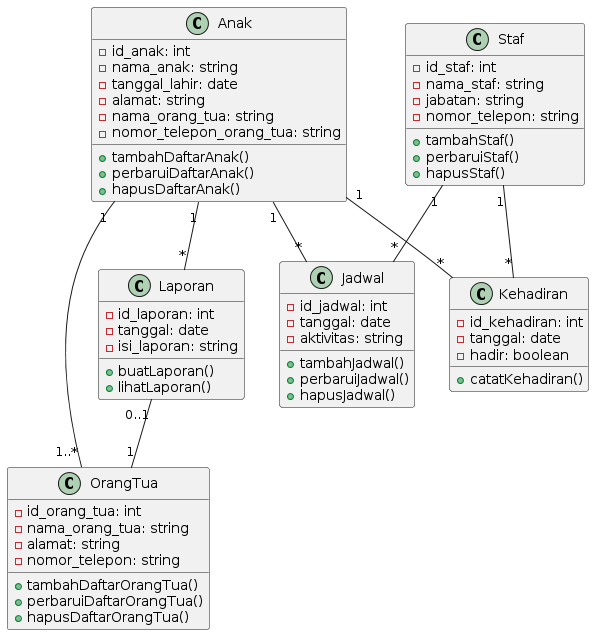

The diagram above was rendered by PlantUML. Its source (embedded in the PNG):
@startuml
class Anak {
    - id_anak: int
    - nama_anak: string
    - tanggal_lahir: date
    - alamat: string
    - nama_orang_tua: string
    - nomor_telepon_orang_tua: string
    + tambahDaftarAnak()
    + perbaruiDaftarAnak()
    + hapusDaftarAnak()
}

class OrangTua {
    - id_orang_tua: int
    - nama_orang_tua: string
    - alamat: string
    - nomor_telepon: string
    + tambahDaftarOrangTua()
    + perbaruiDaftarOrangTua()
    + hapusDaftarOrangTua()
}

class Staf {
    - id_staf: int
    - nama_staf: string
    - jabatan: string
    - nomor_telepon: string
    + tambahStaf()
    + perbaruiStaf()
    + hapusStaf()
}

class Jadwal {
    - id_jadwal: int
    - tanggal: date
    - aktivitas: string
    + tambahJadwal()
    + perbaruiJadwal()
    + hapusJadwal()
}

class Kehadiran {
    - id_kehadiran: int
    - tanggal: date
    - hadir: boolean
    + catatKehadiran()
}

class Laporan {
    - id_laporan: int
    - tanggal: date
    - isi_laporan: string
    + buatLaporan()
    + lihatLaporan()
}

Anak "1" -- "1..*" OrangTua
Staf "1" -- "*" Jadwal
Anak "1" -- "*" Jadwal
Anak "1" -- "*" Kehadiran
Staf "1" -- "*" Kehadiran
Anak "1" -- "*" Laporan
Laporan "0..1" -- "1" OrangTua
@enduml